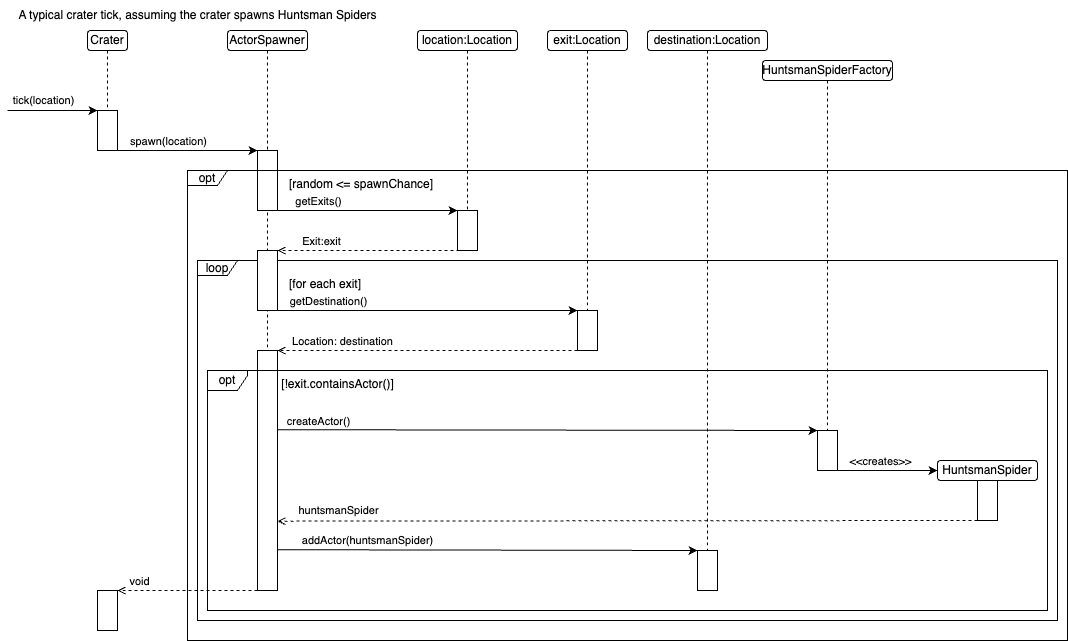

The diagram above was exported from draw.io. Its source (the exported page's mxGraphModel, read from the mxfile embedded in the PNG):
<mxGraphModel dx="1026" dy="772" grid="1" gridSize="10" guides="1" tooltips="1" connect="1" arrows="1" fold="1" page="1" pageScale="1" pageWidth="1169" pageHeight="827" math="0" shadow="0">
  <root>
    <mxCell id="0" />
    <mxCell id="1" parent="0" />
    <mxCell id="iIaRdTdBRkZ5VWPSKFOH-76" style="rounded=0;orthogonalLoop=1;jettySize=auto;html=1;exitX=0.5;exitY=1;exitDx=0;exitDy=0;entryX=0.5;entryY=0;entryDx=0;entryDy=0;dashed=1;endArrow=none;endFill=0;" parent="1" source="iIaRdTdBRkZ5VWPSKFOH-8" target="iIaRdTdBRkZ5VWPSKFOH-34" edge="1">
      <mxGeometry relative="1" as="geometry">
        <mxPoint x="130" y="70" as="sourcePoint" />
        <mxPoint x="130" y="130" as="targetPoint" />
      </mxGeometry>
    </mxCell>
    <mxCell id="iIaRdTdBRkZ5VWPSKFOH-4" style="edgeStyle=orthogonalEdgeStyle;rounded=0;orthogonalLoop=1;jettySize=auto;html=1;exitX=0.5;exitY=1;exitDx=0;exitDy=0;entryX=0.5;entryY=0;entryDx=0;entryDy=0;dashed=1;endArrow=none;endFill=0;" parent="1" source="iIaRdTdBRkZ5VWPSKFOH-2" target="iIaRdTdBRkZ5VWPSKFOH-3" edge="1">
      <mxGeometry relative="1" as="geometry" />
    </mxCell>
    <mxCell id="iIaRdTdBRkZ5VWPSKFOH-2" value="Crater" style="rounded=1;whiteSpace=wrap;html=1;" parent="1" vertex="1">
      <mxGeometry x="100" y="40" width="40" height="20" as="geometry" />
    </mxCell>
    <mxCell id="iIaRdTdBRkZ5VWPSKFOH-5" style="edgeStyle=orthogonalEdgeStyle;rounded=0;orthogonalLoop=1;jettySize=auto;html=1;exitX=0;exitY=0;exitDx=0;exitDy=0;startArrow=classic;startFill=1;endArrow=none;endFill=0;" parent="1" source="iIaRdTdBRkZ5VWPSKFOH-3" edge="1">
      <mxGeometry relative="1" as="geometry">
        <mxPoint x="20" y="120" as="targetPoint" />
        <Array as="points">
          <mxPoint x="50" y="120" />
          <mxPoint x="50" y="120" />
        </Array>
      </mxGeometry>
    </mxCell>
    <mxCell id="iIaRdTdBRkZ5VWPSKFOH-6" value="tick(location)" style="edgeLabel;html=1;align=center;verticalAlign=middle;resizable=0;points=[];" parent="iIaRdTdBRkZ5VWPSKFOH-5" vertex="1" connectable="0">
      <mxGeometry x="0.6775" y="-4" relative="1" as="geometry">
        <mxPoint x="20" y="-7" as="offset" />
      </mxGeometry>
    </mxCell>
    <mxCell id="iIaRdTdBRkZ5VWPSKFOH-9" style="edgeStyle=orthogonalEdgeStyle;rounded=0;orthogonalLoop=1;jettySize=auto;html=1;exitX=1;exitY=1;exitDx=0;exitDy=0;entryX=0;entryY=0;entryDx=0;entryDy=0;" parent="1" source="iIaRdTdBRkZ5VWPSKFOH-3" target="iIaRdTdBRkZ5VWPSKFOH-7" edge="1">
      <mxGeometry relative="1" as="geometry">
        <Array as="points">
          <mxPoint x="170" y="160" />
          <mxPoint x="170" y="160" />
        </Array>
      </mxGeometry>
    </mxCell>
    <mxCell id="iIaRdTdBRkZ5VWPSKFOH-10" value="spawn(location)" style="edgeLabel;html=1;align=center;verticalAlign=middle;resizable=0;points=[];" parent="iIaRdTdBRkZ5VWPSKFOH-9" vertex="1" connectable="0">
      <mxGeometry x="-0.5349" y="-1" relative="1" as="geometry">
        <mxPoint x="17" y="-11" as="offset" />
      </mxGeometry>
    </mxCell>
    <mxCell id="iIaRdTdBRkZ5VWPSKFOH-3" value="" style="rounded=0;whiteSpace=wrap;html=1;" parent="1" vertex="1">
      <mxGeometry x="110" y="120" width="20" height="40" as="geometry" />
    </mxCell>
    <mxCell id="iIaRdTdBRkZ5VWPSKFOH-18" style="rounded=0;orthogonalLoop=1;jettySize=auto;html=1;exitX=1;exitY=1;exitDx=0;exitDy=0;entryX=0;entryY=0;entryDx=0;entryDy=0;" parent="1" source="iIaRdTdBRkZ5VWPSKFOH-7" target="iIaRdTdBRkZ5VWPSKFOH-17" edge="1">
      <mxGeometry relative="1" as="geometry" />
    </mxCell>
    <mxCell id="iIaRdTdBRkZ5VWPSKFOH-19" value="getExits()" style="edgeLabel;html=1;align=center;verticalAlign=middle;resizable=0;points=[];" parent="iIaRdTdBRkZ5VWPSKFOH-18" vertex="1" connectable="0">
      <mxGeometry x="0.0943" y="-1" relative="1" as="geometry">
        <mxPoint x="-58" y="-11" as="offset" />
      </mxGeometry>
    </mxCell>
    <mxCell id="iIaRdTdBRkZ5VWPSKFOH-7" value="" style="rounded=0;whiteSpace=wrap;html=1;" parent="1" vertex="1">
      <mxGeometry x="270" y="160" width="20" height="60" as="geometry" />
    </mxCell>
    <mxCell id="iIaRdTdBRkZ5VWPSKFOH-8" value="ActorSpawner" style="rounded=1;whiteSpace=wrap;html=1;" parent="1" vertex="1">
      <mxGeometry x="240" y="40" width="80" height="20" as="geometry" />
    </mxCell>
    <mxCell id="iIaRdTdBRkZ5VWPSKFOH-11" value="opt" style="shape=umlFrame;whiteSpace=wrap;html=1;pointerEvents=0;recursiveResize=0;container=1;collapsible=0;width=40;height=15;" parent="1" vertex="1">
      <mxGeometry x="200" y="180" width="880" height="470" as="geometry" />
    </mxCell>
    <mxCell id="iIaRdTdBRkZ5VWPSKFOH-12" value="[random &amp;lt;= spawnChance]" style="text;html=1;" parent="iIaRdTdBRkZ5VWPSKFOH-11" vertex="1">
      <mxGeometry width="100" height="20" relative="1" as="geometry">
        <mxPoint x="100" as="offset" />
      </mxGeometry>
    </mxCell>
    <mxCell id="iIaRdTdBRkZ5VWPSKFOH-23" style="rounded=0;orthogonalLoop=1;jettySize=auto;html=1;exitX=1;exitY=1;exitDx=0;exitDy=0;entryX=1;entryY=0;entryDx=0;entryDy=0;endArrow=open;endFill=0;dashed=1;" parent="iIaRdTdBRkZ5VWPSKFOH-11" source="iIaRdTdBRkZ5VWPSKFOH-17" target="iIaRdTdBRkZ5VWPSKFOH-29" edge="1">
      <mxGeometry relative="1" as="geometry" />
    </mxCell>
    <mxCell id="iIaRdTdBRkZ5VWPSKFOH-30" value="Exit:exit" style="edgeLabel;html=1;align=center;verticalAlign=middle;resizable=0;points=[];" parent="iIaRdTdBRkZ5VWPSKFOH-23" vertex="1" connectable="0">
      <mxGeometry x="0.572" y="-2" relative="1" as="geometry">
        <mxPoint y="-8" as="offset" />
      </mxGeometry>
    </mxCell>
    <mxCell id="iIaRdTdBRkZ5VWPSKFOH-17" value="" style="rounded=0;whiteSpace=wrap;html=1;" parent="iIaRdTdBRkZ5VWPSKFOH-11" vertex="1">
      <mxGeometry x="270" y="40" width="20" height="40" as="geometry" />
    </mxCell>
    <mxCell id="iIaRdTdBRkZ5VWPSKFOH-14" value="loop" style="shape=umlFrame;whiteSpace=wrap;html=1;pointerEvents=0;recursiveResize=0;container=1;collapsible=0;width=40;height=15;" parent="iIaRdTdBRkZ5VWPSKFOH-11" vertex="1">
      <mxGeometry x="10" y="90" width="860" height="360" as="geometry" />
    </mxCell>
    <mxCell id="iIaRdTdBRkZ5VWPSKFOH-15" value="[for each exit]" style="text;html=1;" parent="iIaRdTdBRkZ5VWPSKFOH-14" vertex="1">
      <mxGeometry width="100" height="20" relative="1" as="geometry">
        <mxPoint x="90" y="10" as="offset" />
      </mxGeometry>
    </mxCell>
    <mxCell id="iIaRdTdBRkZ5VWPSKFOH-35" style="edgeStyle=none;rounded=0;orthogonalLoop=1;jettySize=auto;html=1;exitX=0;exitY=1;exitDx=0;exitDy=0;entryX=1;entryY=0;entryDx=0;entryDy=0;endArrow=open;endFill=0;dashed=1;" parent="iIaRdTdBRkZ5VWPSKFOH-14" source="iIaRdTdBRkZ5VWPSKFOH-22" target="iIaRdTdBRkZ5VWPSKFOH-34" edge="1">
      <mxGeometry relative="1" as="geometry" />
    </mxCell>
    <mxCell id="iIaRdTdBRkZ5VWPSKFOH-36" value="Location: destination" style="edgeLabel;html=1;align=center;verticalAlign=middle;resizable=0;points=[];" parent="iIaRdTdBRkZ5VWPSKFOH-35" vertex="1" connectable="0">
      <mxGeometry x="0.6824" y="4" relative="1" as="geometry">
        <mxPoint x="16" y="-14" as="offset" />
      </mxGeometry>
    </mxCell>
    <mxCell id="iIaRdTdBRkZ5VWPSKFOH-22" value="" style="rounded=0;whiteSpace=wrap;html=1;" parent="iIaRdTdBRkZ5VWPSKFOH-14" vertex="1">
      <mxGeometry x="380" y="50" width="20" height="40" as="geometry" />
    </mxCell>
    <mxCell id="iIaRdTdBRkZ5VWPSKFOH-32" style="edgeStyle=none;rounded=0;orthogonalLoop=1;jettySize=auto;html=1;exitX=1;exitY=1;exitDx=0;exitDy=0;entryX=0;entryY=0;entryDx=0;entryDy=0;" parent="iIaRdTdBRkZ5VWPSKFOH-14" source="iIaRdTdBRkZ5VWPSKFOH-29" target="iIaRdTdBRkZ5VWPSKFOH-22" edge="1">
      <mxGeometry relative="1" as="geometry" />
    </mxCell>
    <mxCell id="iIaRdTdBRkZ5VWPSKFOH-33" value="getDestination()" style="edgeLabel;html=1;align=center;verticalAlign=middle;resizable=0;points=[];" parent="iIaRdTdBRkZ5VWPSKFOH-32" vertex="1" connectable="0">
      <mxGeometry x="-0.7341" y="-4" relative="1" as="geometry">
        <mxPoint x="10" y="-14" as="offset" />
      </mxGeometry>
    </mxCell>
    <mxCell id="iIaRdTdBRkZ5VWPSKFOH-29" value="" style="rounded=0;whiteSpace=wrap;html=1;" parent="iIaRdTdBRkZ5VWPSKFOH-14" vertex="1">
      <mxGeometry x="60" y="-10" width="20" height="60" as="geometry" />
    </mxCell>
    <mxCell id="iIaRdTdBRkZ5VWPSKFOH-39" style="edgeStyle=none;rounded=0;orthogonalLoop=1;jettySize=auto;html=1;entryX=0;entryY=0;entryDx=0;entryDy=0;exitX=0.994;exitY=0.83;exitDx=0;exitDy=0;exitPerimeter=0;" parent="iIaRdTdBRkZ5VWPSKFOH-14" source="iIaRdTdBRkZ5VWPSKFOH-34" target="iIaRdTdBRkZ5VWPSKFOH-38" edge="1">
      <mxGeometry relative="1" as="geometry">
        <mxPoint x="110" y="290" as="sourcePoint" />
      </mxGeometry>
    </mxCell>
    <mxCell id="iIaRdTdBRkZ5VWPSKFOH-40" value="addActor(huntsmanSpider)" style="edgeLabel;html=1;align=center;verticalAlign=middle;resizable=0;points=[];" parent="iIaRdTdBRkZ5VWPSKFOH-39" vertex="1" connectable="0">
      <mxGeometry x="-0.5943" y="-1" relative="1" as="geometry">
        <mxPoint x="5" y="-11" as="offset" />
      </mxGeometry>
    </mxCell>
    <mxCell id="iIaRdTdBRkZ5VWPSKFOH-64" style="edgeStyle=none;rounded=0;orthogonalLoop=1;jettySize=auto;html=1;entryX=0;entryY=0;entryDx=0;entryDy=0;endSize=6;startSize=6;exitX=1.014;exitY=0.33;exitDx=0;exitDy=0;exitPerimeter=0;" parent="iIaRdTdBRkZ5VWPSKFOH-14" source="iIaRdTdBRkZ5VWPSKFOH-34" target="iIaRdTdBRkZ5VWPSKFOH-61" edge="1">
      <mxGeometry relative="1" as="geometry">
        <mxPoint x="90" y="170" as="sourcePoint" />
      </mxGeometry>
    </mxCell>
    <mxCell id="iIaRdTdBRkZ5VWPSKFOH-66" value="createActor()" style="edgeLabel;html=1;align=center;verticalAlign=middle;resizable=0;points=[];" parent="iIaRdTdBRkZ5VWPSKFOH-64" vertex="1" connectable="0">
      <mxGeometry x="-0.8754" y="4" relative="1" as="geometry">
        <mxPoint x="6" y="-5" as="offset" />
      </mxGeometry>
    </mxCell>
    <mxCell id="iIaRdTdBRkZ5VWPSKFOH-34" value="" style="rounded=0;whiteSpace=wrap;html=1;" parent="iIaRdTdBRkZ5VWPSKFOH-14" vertex="1">
      <mxGeometry x="60" y="90" width="20" height="240" as="geometry" />
    </mxCell>
    <mxCell id="iIaRdTdBRkZ5VWPSKFOH-58" value="opt" style="shape=umlFrame;whiteSpace=wrap;html=1;pointerEvents=0;recursiveResize=0;container=1;collapsible=0;width=40;height=20;" parent="iIaRdTdBRkZ5VWPSKFOH-14" vertex="1">
      <mxGeometry x="10" y="110" width="840" height="240" as="geometry" />
    </mxCell>
    <mxCell id="iIaRdTdBRkZ5VWPSKFOH-59" value="[!exit.containsActor()]" style="text;align=center;html=1;" parent="iIaRdTdBRkZ5VWPSKFOH-58" vertex="1">
      <mxGeometry width="100" height="20" relative="1" as="geometry">
        <mxPoint x="80" as="offset" />
      </mxGeometry>
    </mxCell>
    <mxCell id="iIaRdTdBRkZ5VWPSKFOH-38" value="" style="rounded=0;whiteSpace=wrap;html=1;" parent="iIaRdTdBRkZ5VWPSKFOH-58" vertex="1">
      <mxGeometry x="490" y="180" width="20" height="40" as="geometry" />
    </mxCell>
    <mxCell id="iIaRdTdBRkZ5VWPSKFOH-67" style="edgeStyle=none;rounded=0;orthogonalLoop=1;jettySize=auto;html=1;exitX=1;exitY=1;exitDx=0;exitDy=0;entryX=0;entryY=0;entryDx=0;entryDy=0;" parent="iIaRdTdBRkZ5VWPSKFOH-58" source="iIaRdTdBRkZ5VWPSKFOH-61" edge="1">
      <mxGeometry relative="1" as="geometry">
        <mxPoint x="730" y="100.00000000000011" as="targetPoint" />
      </mxGeometry>
    </mxCell>
    <mxCell id="iIaRdTdBRkZ5VWPSKFOH-68" value="&amp;lt;&amp;lt;creates&amp;gt;&amp;gt;" style="edgeLabel;html=1;align=center;verticalAlign=middle;resizable=0;points=[];" parent="iIaRdTdBRkZ5VWPSKFOH-67" vertex="1" connectable="0">
      <mxGeometry x="-0.1557" y="-4" relative="1" as="geometry">
        <mxPoint y="-14" as="offset" />
      </mxGeometry>
    </mxCell>
    <mxCell id="iIaRdTdBRkZ5VWPSKFOH-61" value="" style="rounded=0;whiteSpace=wrap;html=1;" parent="iIaRdTdBRkZ5VWPSKFOH-58" vertex="1">
      <mxGeometry x="610" y="60" width="20" height="40" as="geometry" />
    </mxCell>
    <mxCell id="iIaRdTdBRkZ5VWPSKFOH-62" value="HuntsmanSpider" style="rounded=1;whiteSpace=wrap;html=1;" parent="iIaRdTdBRkZ5VWPSKFOH-58" vertex="1">
      <mxGeometry x="730" y="90" width="100" height="20" as="geometry" />
    </mxCell>
    <mxCell id="iIaRdTdBRkZ5VWPSKFOH-69" value="" style="rounded=0;whiteSpace=wrap;html=1;" parent="iIaRdTdBRkZ5VWPSKFOH-58" vertex="1">
      <mxGeometry x="770" y="110" width="20" height="40" as="geometry" />
    </mxCell>
    <mxCell id="iIaRdTdBRkZ5VWPSKFOH-70" style="edgeStyle=none;rounded=0;orthogonalLoop=1;jettySize=auto;html=1;exitX=0;exitY=1;exitDx=0;exitDy=0;entryX=0.994;entryY=0.711;entryDx=0;entryDy=0;entryPerimeter=0;dashed=1;endArrow=open;endFill=0;" parent="iIaRdTdBRkZ5VWPSKFOH-14" source="iIaRdTdBRkZ5VWPSKFOH-69" target="iIaRdTdBRkZ5VWPSKFOH-34" edge="1">
      <mxGeometry relative="1" as="geometry">
        <mxPoint x="100" y="260" as="targetPoint" />
      </mxGeometry>
    </mxCell>
    <mxCell id="iIaRdTdBRkZ5VWPSKFOH-71" value="huntsmanSpider" style="edgeLabel;html=1;align=center;verticalAlign=middle;resizable=0;points=[];" parent="iIaRdTdBRkZ5VWPSKFOH-70" vertex="1" connectable="0">
      <mxGeometry x="0.6244" y="1" relative="1" as="geometry">
        <mxPoint x="-71" y="-12" as="offset" />
      </mxGeometry>
    </mxCell>
    <mxCell id="iIaRdTdBRkZ5VWPSKFOH-16" value="location:Location" style="rounded=1;whiteSpace=wrap;html=1;" parent="1" vertex="1">
      <mxGeometry x="430" y="40" width="100" height="20" as="geometry" />
    </mxCell>
    <mxCell id="iIaRdTdBRkZ5VWPSKFOH-20" value="A typical crater tick, assuming the crater spawns Huntsman Spiders" style="text;html=1;align=center;verticalAlign=middle;resizable=0;points=[];autosize=1;strokeColor=none;fillColor=none;" parent="1" vertex="1">
      <mxGeometry x="20" y="10" width="380" height="30" as="geometry" />
    </mxCell>
    <mxCell id="iIaRdTdBRkZ5VWPSKFOH-21" value="exit:Location" style="rounded=1;whiteSpace=wrap;html=1;" parent="1" vertex="1">
      <mxGeometry x="560" y="40" width="80" height="20" as="geometry" />
    </mxCell>
    <mxCell id="iIaRdTdBRkZ5VWPSKFOH-37" value="destination:Location" style="rounded=1;whiteSpace=wrap;html=1;" parent="1" vertex="1">
      <mxGeometry x="660" y="40" width="120" height="20" as="geometry" />
    </mxCell>
    <mxCell id="iIaRdTdBRkZ5VWPSKFOH-60" value="HuntsmanSpiderFactory" style="rounded=1;whiteSpace=wrap;html=1;" parent="1" vertex="1">
      <mxGeometry x="775" y="70" width="130" height="20" as="geometry" />
    </mxCell>
    <mxCell id="iIaRdTdBRkZ5VWPSKFOH-73" value="" style="rounded=0;whiteSpace=wrap;html=1;" parent="1" vertex="1">
      <mxGeometry x="110" y="600" width="20" height="40" as="geometry" />
    </mxCell>
    <mxCell id="iIaRdTdBRkZ5VWPSKFOH-74" style="edgeStyle=none;rounded=0;orthogonalLoop=1;jettySize=auto;html=1;exitX=0;exitY=1;exitDx=0;exitDy=0;entryX=1;entryY=0;entryDx=0;entryDy=0;dashed=1;endArrow=open;endFill=0;" parent="1" source="iIaRdTdBRkZ5VWPSKFOH-34" target="iIaRdTdBRkZ5VWPSKFOH-73" edge="1">
      <mxGeometry relative="1" as="geometry" />
    </mxCell>
    <mxCell id="iIaRdTdBRkZ5VWPSKFOH-75" value="void" style="edgeLabel;html=1;align=center;verticalAlign=middle;resizable=0;points=[];" parent="iIaRdTdBRkZ5VWPSKFOH-74" vertex="1" connectable="0">
      <mxGeometry x="0.5704" y="3" relative="1" as="geometry">
        <mxPoint x="-9" y="-13" as="offset" />
      </mxGeometry>
    </mxCell>
    <mxCell id="iIaRdTdBRkZ5VWPSKFOH-80" style="edgeStyle=orthogonalEdgeStyle;rounded=0;orthogonalLoop=1;jettySize=auto;html=1;exitX=0.5;exitY=1;exitDx=0;exitDy=0;entryX=0.5;entryY=0;entryDx=0;entryDy=0;dashed=1;endArrow=none;endFill=0;" parent="1" source="iIaRdTdBRkZ5VWPSKFOH-16" target="iIaRdTdBRkZ5VWPSKFOH-17" edge="1">
      <mxGeometry relative="1" as="geometry">
        <mxPoint x="140" y="80" as="sourcePoint" />
        <mxPoint x="140" y="140" as="targetPoint" />
      </mxGeometry>
    </mxCell>
    <mxCell id="iIaRdTdBRkZ5VWPSKFOH-82" style="edgeStyle=orthogonalEdgeStyle;rounded=0;orthogonalLoop=1;jettySize=auto;html=1;exitX=0.5;exitY=1;exitDx=0;exitDy=0;entryX=0.5;entryY=0;entryDx=0;entryDy=0;dashed=1;endArrow=none;endFill=0;" parent="1" source="iIaRdTdBRkZ5VWPSKFOH-21" target="iIaRdTdBRkZ5VWPSKFOH-22" edge="1">
      <mxGeometry relative="1" as="geometry">
        <mxPoint x="490" y="70" as="sourcePoint" />
        <mxPoint x="490" y="230" as="targetPoint" />
      </mxGeometry>
    </mxCell>
    <mxCell id="iIaRdTdBRkZ5VWPSKFOH-83" style="edgeStyle=orthogonalEdgeStyle;rounded=0;orthogonalLoop=1;jettySize=auto;html=1;exitX=0.5;exitY=1;exitDx=0;exitDy=0;entryX=0.5;entryY=0;entryDx=0;entryDy=0;dashed=1;endArrow=none;endFill=0;" parent="1" source="iIaRdTdBRkZ5VWPSKFOH-37" target="iIaRdTdBRkZ5VWPSKFOH-38" edge="1">
      <mxGeometry relative="1" as="geometry">
        <mxPoint x="500" y="80" as="sourcePoint" />
        <mxPoint x="500" y="240" as="targetPoint" />
      </mxGeometry>
    </mxCell>
    <mxCell id="iIaRdTdBRkZ5VWPSKFOH-84" style="edgeStyle=orthogonalEdgeStyle;rounded=0;orthogonalLoop=1;jettySize=auto;html=1;exitX=0.5;exitY=1;exitDx=0;exitDy=0;entryX=0.5;entryY=0;entryDx=0;entryDy=0;dashed=1;endArrow=none;endFill=0;" parent="1" source="iIaRdTdBRkZ5VWPSKFOH-60" target="iIaRdTdBRkZ5VWPSKFOH-61" edge="1">
      <mxGeometry relative="1" as="geometry">
        <mxPoint x="510" y="90" as="sourcePoint" />
        <mxPoint x="510" y="250" as="targetPoint" />
      </mxGeometry>
    </mxCell>
  </root>
</mxGraphModel>